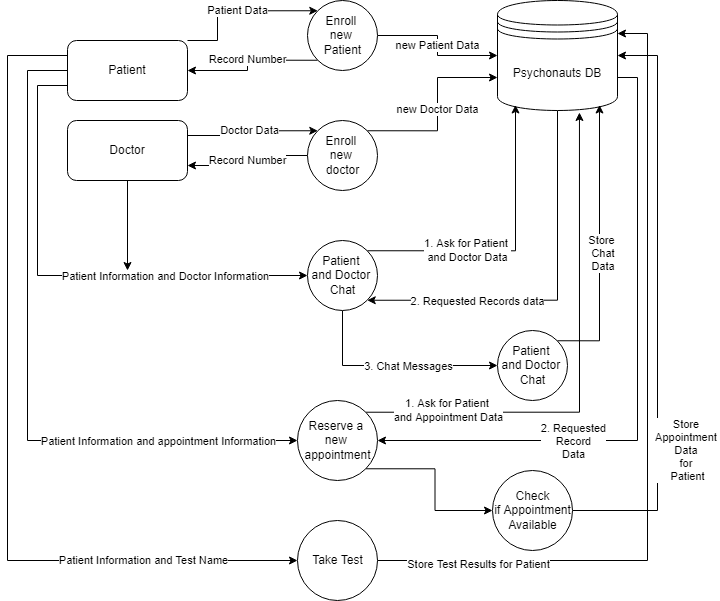

The diagram above was exported from draw.io. Its source (the exported page's mxGraphModel, read from the mxfile embedded in the PNG):
<mxGraphModel dx="868" dy="553" grid="1" gridSize="10" guides="1" tooltips="1" connect="1" arrows="1" fold="1" page="1" pageScale="1" pageWidth="4681" pageHeight="3300" background="#ffffff" math="0" shadow="0">
  <root>
    <mxCell id="0" />
    <mxCell id="1" parent="0" />
    <mxCell id="KtUe9QqtxAEmVGUBvlVk-18" style="edgeStyle=orthogonalEdgeStyle;rounded=0;orthogonalLoop=1;jettySize=auto;html=1;exitX=0.5;exitY=1;exitDx=0;exitDy=0;entryX=1;entryY=1;entryDx=0;entryDy=0;" edge="1" parent="1" source="KtUe9QqtxAEmVGUBvlVk-1" target="KtUe9QqtxAEmVGUBvlVk-14">
      <mxGeometry relative="1" as="geometry">
        <Array as="points">
          <mxPoint x="580" y="380" />
        </Array>
      </mxGeometry>
    </mxCell>
    <mxCell id="KtUe9QqtxAEmVGUBvlVk-19" value="2. Requested Records data" style="edgeLabel;html=1;align=center;verticalAlign=middle;resizable=0;points=[];" vertex="1" connectable="0" parent="KtUe9QqtxAEmVGUBvlVk-18">
      <mxGeometry x="0.2354" y="1" relative="1" as="geometry">
        <mxPoint x="-35" as="offset" />
      </mxGeometry>
    </mxCell>
    <mxCell id="KtUe9QqtxAEmVGUBvlVk-34" style="edgeStyle=orthogonalEdgeStyle;rounded=0;orthogonalLoop=1;jettySize=auto;html=1;exitX=1;exitY=0.7;exitDx=0;exitDy=0;entryX=1;entryY=0.5;entryDx=0;entryDy=0;" edge="1" parent="1" source="KtUe9QqtxAEmVGUBvlVk-1" target="KtUe9QqtxAEmVGUBvlVk-29">
      <mxGeometry relative="1" as="geometry" />
    </mxCell>
    <mxCell id="KtUe9QqtxAEmVGUBvlVk-35" value="2. Requested&lt;br&gt;Record&lt;br&gt;Data" style="edgeLabel;html=1;align=center;verticalAlign=middle;resizable=0;points=[];" vertex="1" connectable="0" parent="KtUe9QqtxAEmVGUBvlVk-34">
      <mxGeometry x="-0.0669" y="1" relative="1" as="geometry">
        <mxPoint x="-66" y="83" as="offset" />
      </mxGeometry>
    </mxCell>
    <mxCell id="KtUe9QqtxAEmVGUBvlVk-1" value="Psychonauts DB" style="shape=datastore;whiteSpace=wrap;html=1;" vertex="1" parent="1">
      <mxGeometry x="520" y="80" width="120" height="110" as="geometry" />
    </mxCell>
    <mxCell id="KtUe9QqtxAEmVGUBvlVk-5" value="Patient Data" style="edgeStyle=orthogonalEdgeStyle;rounded=0;orthogonalLoop=1;jettySize=auto;html=1;exitX=1;exitY=0;exitDx=0;exitDy=0;entryX=0;entryY=0;entryDx=0;entryDy=0;" edge="1" parent="1" source="KtUe9QqtxAEmVGUBvlVk-2" target="KtUe9QqtxAEmVGUBvlVk-3">
      <mxGeometry relative="1" as="geometry">
        <Array as="points">
          <mxPoint x="240" y="90" />
        </Array>
      </mxGeometry>
    </mxCell>
    <mxCell id="KtUe9QqtxAEmVGUBvlVk-20" style="edgeStyle=orthogonalEdgeStyle;rounded=0;orthogonalLoop=1;jettySize=auto;html=1;exitX=0;exitY=0.75;exitDx=0;exitDy=0;entryX=0;entryY=0.5;entryDx=0;entryDy=0;" edge="1" parent="1" source="KtUe9QqtxAEmVGUBvlVk-2" target="KtUe9QqtxAEmVGUBvlVk-14">
      <mxGeometry relative="1" as="geometry">
        <Array as="points">
          <mxPoint x="60" y="165" />
          <mxPoint x="60" y="355" />
        </Array>
      </mxGeometry>
    </mxCell>
    <mxCell id="KtUe9QqtxAEmVGUBvlVk-21" value="Patient Information and Doctor Information" style="edgeLabel;html=1;align=center;verticalAlign=middle;resizable=0;points=[];" vertex="1" connectable="0" parent="KtUe9QqtxAEmVGUBvlVk-20">
      <mxGeometry x="0.3149" relative="1" as="geometry">
        <mxPoint x="25" as="offset" />
      </mxGeometry>
    </mxCell>
    <mxCell id="KtUe9QqtxAEmVGUBvlVk-30" style="edgeStyle=orthogonalEdgeStyle;rounded=0;orthogonalLoop=1;jettySize=auto;html=1;exitX=0;exitY=0.5;exitDx=0;exitDy=0;entryX=0;entryY=0.5;entryDx=0;entryDy=0;" edge="1" parent="1" source="KtUe9QqtxAEmVGUBvlVk-2" target="KtUe9QqtxAEmVGUBvlVk-29">
      <mxGeometry relative="1" as="geometry">
        <Array as="points">
          <mxPoint x="50" y="150" />
          <mxPoint x="50" y="520" />
        </Array>
      </mxGeometry>
    </mxCell>
    <mxCell id="KtUe9QqtxAEmVGUBvlVk-31" value="Patient Information and appointment Information" style="edgeLabel;html=1;align=center;verticalAlign=middle;resizable=0;points=[];" vertex="1" connectable="0" parent="KtUe9QqtxAEmVGUBvlVk-30">
      <mxGeometry x="0.5529" relative="1" as="geometry">
        <mxPoint x="12" as="offset" />
      </mxGeometry>
    </mxCell>
    <mxCell id="KtUe9QqtxAEmVGUBvlVk-40" style="edgeStyle=orthogonalEdgeStyle;rounded=0;orthogonalLoop=1;jettySize=auto;html=1;exitX=0;exitY=0.25;exitDx=0;exitDy=0;entryX=0;entryY=0.5;entryDx=0;entryDy=0;" edge="1" parent="1" source="KtUe9QqtxAEmVGUBvlVk-2" target="KtUe9QqtxAEmVGUBvlVk-39">
      <mxGeometry relative="1" as="geometry">
        <Array as="points">
          <mxPoint x="30" y="135" />
          <mxPoint x="30" y="640" />
        </Array>
      </mxGeometry>
    </mxCell>
    <mxCell id="KtUe9QqtxAEmVGUBvlVk-41" value="Patient Information and Test Name" style="edgeLabel;html=1;align=center;verticalAlign=middle;resizable=0;points=[];" vertex="1" connectable="0" parent="KtUe9QqtxAEmVGUBvlVk-40">
      <mxGeometry x="0.6374" y="1" relative="1" as="geometry">
        <mxPoint as="offset" />
      </mxGeometry>
    </mxCell>
    <mxCell id="KtUe9QqtxAEmVGUBvlVk-2" value="Patient" style="rounded=1;whiteSpace=wrap;html=1;" vertex="1" parent="1">
      <mxGeometry x="90" y="120" width="120" height="60" as="geometry" />
    </mxCell>
    <mxCell id="KtUe9QqtxAEmVGUBvlVk-6" value="Record Number" style="edgeStyle=orthogonalEdgeStyle;rounded=0;orthogonalLoop=1;jettySize=auto;html=1;exitX=0;exitY=1;exitDx=0;exitDy=0;entryX=1;entryY=0.5;entryDx=0;entryDy=0;" edge="1" parent="1" source="KtUe9QqtxAEmVGUBvlVk-3" target="KtUe9QqtxAEmVGUBvlVk-2">
      <mxGeometry relative="1" as="geometry" />
    </mxCell>
    <mxCell id="KtUe9QqtxAEmVGUBvlVk-7" value="new Patient Data" style="edgeStyle=orthogonalEdgeStyle;rounded=0;orthogonalLoop=1;jettySize=auto;html=1;exitX=1;exitY=0.5;exitDx=0;exitDy=0;" edge="1" parent="1" source="KtUe9QqtxAEmVGUBvlVk-3" target="KtUe9QqtxAEmVGUBvlVk-1">
      <mxGeometry relative="1" as="geometry" />
    </mxCell>
    <mxCell id="KtUe9QqtxAEmVGUBvlVk-3" value="Enroll &lt;br&gt;new &lt;br&gt;Patient" style="shape=ellipse;html=1;dashed=0;whitespace=wrap;perimeter=ellipsePerimeter;" vertex="1" parent="1">
      <mxGeometry x="330" y="80" width="70" height="70" as="geometry" />
    </mxCell>
    <mxCell id="KtUe9QqtxAEmVGUBvlVk-11" value="Doctor Data" style="edgeStyle=orthogonalEdgeStyle;rounded=0;orthogonalLoop=1;jettySize=auto;html=1;exitX=1;exitY=0.25;exitDx=0;exitDy=0;entryX=0;entryY=0;entryDx=0;entryDy=0;" edge="1" parent="1" source="KtUe9QqtxAEmVGUBvlVk-8" target="KtUe9QqtxAEmVGUBvlVk-10">
      <mxGeometry relative="1" as="geometry" />
    </mxCell>
    <mxCell id="KtUe9QqtxAEmVGUBvlVk-44" style="edgeStyle=orthogonalEdgeStyle;rounded=0;orthogonalLoop=1;jettySize=auto;html=1;exitX=0.5;exitY=1;exitDx=0;exitDy=0;" edge="1" parent="1" source="KtUe9QqtxAEmVGUBvlVk-8">
      <mxGeometry relative="1" as="geometry">
        <mxPoint x="150" y="350" as="targetPoint" />
      </mxGeometry>
    </mxCell>
    <mxCell id="KtUe9QqtxAEmVGUBvlVk-8" value="Doctor" style="rounded=1;whiteSpace=wrap;html=1;" vertex="1" parent="1">
      <mxGeometry x="90" y="200" width="120" height="60" as="geometry" />
    </mxCell>
    <mxCell id="KtUe9QqtxAEmVGUBvlVk-12" value="Record Number" style="edgeStyle=orthogonalEdgeStyle;rounded=0;orthogonalLoop=1;jettySize=auto;html=1;exitX=0;exitY=0.5;exitDx=0;exitDy=0;entryX=1;entryY=0.75;entryDx=0;entryDy=0;" edge="1" parent="1" source="KtUe9QqtxAEmVGUBvlVk-10" target="KtUe9QqtxAEmVGUBvlVk-8">
      <mxGeometry relative="1" as="geometry">
        <mxPoint as="offset" />
      </mxGeometry>
    </mxCell>
    <mxCell id="KtUe9QqtxAEmVGUBvlVk-13" value="new Doctor Data" style="edgeStyle=orthogonalEdgeStyle;rounded=0;orthogonalLoop=1;jettySize=auto;html=1;exitX=1;exitY=0;exitDx=0;exitDy=0;entryX=0;entryY=0.7;entryDx=0;entryDy=0;" edge="1" parent="1" source="KtUe9QqtxAEmVGUBvlVk-10" target="KtUe9QqtxAEmVGUBvlVk-1">
      <mxGeometry relative="1" as="geometry" />
    </mxCell>
    <mxCell id="KtUe9QqtxAEmVGUBvlVk-10" value="Enroll &lt;br&gt;new &lt;br&gt;doctor" style="shape=ellipse;html=1;dashed=0;whitespace=wrap;perimeter=ellipsePerimeter;" vertex="1" parent="1">
      <mxGeometry x="330" y="200" width="70" height="70" as="geometry" />
    </mxCell>
    <mxCell id="KtUe9QqtxAEmVGUBvlVk-15" style="edgeStyle=orthogonalEdgeStyle;rounded=0;orthogonalLoop=1;jettySize=auto;html=1;exitX=1;exitY=0;exitDx=0;exitDy=0;entryX=0.15;entryY=0.95;entryDx=0;entryDy=0;entryPerimeter=0;" edge="1" parent="1" source="KtUe9QqtxAEmVGUBvlVk-14" target="KtUe9QqtxAEmVGUBvlVk-1">
      <mxGeometry relative="1" as="geometry" />
    </mxCell>
    <mxCell id="KtUe9QqtxAEmVGUBvlVk-16" value="1. Ask for Patient &lt;br&gt;and Doctor Data" style="edgeLabel;html=1;align=center;verticalAlign=middle;resizable=0;points=[];" vertex="1" connectable="0" parent="KtUe9QqtxAEmVGUBvlVk-15">
      <mxGeometry x="-0.0801" y="1" relative="1" as="geometry">
        <mxPoint x="-35" as="offset" />
      </mxGeometry>
    </mxCell>
    <mxCell id="KtUe9QqtxAEmVGUBvlVk-24" style="edgeStyle=orthogonalEdgeStyle;rounded=0;orthogonalLoop=1;jettySize=auto;html=1;exitX=0.5;exitY=1;exitDx=0;exitDy=0;entryX=0;entryY=0.5;entryDx=0;entryDy=0;" edge="1" parent="1" source="KtUe9QqtxAEmVGUBvlVk-14" target="KtUe9QqtxAEmVGUBvlVk-23">
      <mxGeometry relative="1" as="geometry" />
    </mxCell>
    <mxCell id="KtUe9QqtxAEmVGUBvlVk-25" value="3. Chat Messages" style="edgeLabel;html=1;align=center;verticalAlign=middle;resizable=0;points=[];" vertex="1" connectable="0" parent="KtUe9QqtxAEmVGUBvlVk-24">
      <mxGeometry x="0.0571" y="-3" relative="1" as="geometry">
        <mxPoint x="9" y="-3" as="offset" />
      </mxGeometry>
    </mxCell>
    <mxCell id="KtUe9QqtxAEmVGUBvlVk-14" value="Patient&amp;nbsp;&lt;br&gt;and Doctor &lt;br&gt;Chat" style="shape=ellipse;html=1;dashed=0;whitespace=wrap;perimeter=ellipsePerimeter;" vertex="1" parent="1">
      <mxGeometry x="330" y="320" width="70" height="70" as="geometry" />
    </mxCell>
    <mxCell id="KtUe9QqtxAEmVGUBvlVk-27" style="edgeStyle=orthogonalEdgeStyle;rounded=0;orthogonalLoop=1;jettySize=auto;html=1;exitX=1;exitY=0;exitDx=0;exitDy=0;entryX=0.85;entryY=0.95;entryDx=0;entryDy=0;entryPerimeter=0;" edge="1" parent="1" source="KtUe9QqtxAEmVGUBvlVk-23" target="KtUe9QqtxAEmVGUBvlVk-1">
      <mxGeometry relative="1" as="geometry">
        <Array as="points">
          <mxPoint x="622" y="420" />
        </Array>
      </mxGeometry>
    </mxCell>
    <mxCell id="KtUe9QqtxAEmVGUBvlVk-28" value="Store&lt;br&gt;&amp;nbsp;Chat&lt;br&gt;&amp;nbsp;Data" style="edgeLabel;html=1;align=center;verticalAlign=middle;resizable=0;points=[];" vertex="1" connectable="0" parent="KtUe9QqtxAEmVGUBvlVk-27">
      <mxGeometry x="-0.0681" y="-1" relative="1" as="geometry">
        <mxPoint as="offset" />
      </mxGeometry>
    </mxCell>
    <mxCell id="KtUe9QqtxAEmVGUBvlVk-23" value="Patient&amp;nbsp;&lt;br&gt;and Doctor &lt;br&gt;Chat" style="shape=ellipse;html=1;dashed=0;whitespace=wrap;perimeter=ellipsePerimeter;" vertex="1" parent="1">
      <mxGeometry x="520" y="410" width="70" height="70" as="geometry" />
    </mxCell>
    <mxCell id="KtUe9QqtxAEmVGUBvlVk-32" style="edgeStyle=orthogonalEdgeStyle;rounded=0;orthogonalLoop=1;jettySize=auto;html=1;exitX=1;exitY=0;exitDx=0;exitDy=0;entryX=0.683;entryY=1.018;entryDx=0;entryDy=0;entryPerimeter=0;" edge="1" parent="1" source="KtUe9QqtxAEmVGUBvlVk-29" target="KtUe9QqtxAEmVGUBvlVk-1">
      <mxGeometry relative="1" as="geometry" />
    </mxCell>
    <mxCell id="KtUe9QqtxAEmVGUBvlVk-33" value="1. Ask for Patient &lt;br&gt;and Appointment Data" style="edgeLabel;html=1;align=center;verticalAlign=middle;resizable=0;points=[];" vertex="1" connectable="0" parent="KtUe9QqtxAEmVGUBvlVk-32">
      <mxGeometry x="-0.7323" y="2" relative="1" as="geometry">
        <mxPoint x="13" as="offset" />
      </mxGeometry>
    </mxCell>
    <mxCell id="KtUe9QqtxAEmVGUBvlVk-37" style="edgeStyle=orthogonalEdgeStyle;rounded=0;orthogonalLoop=1;jettySize=auto;html=1;exitX=1;exitY=1;exitDx=0;exitDy=0;entryX=0;entryY=0.5;entryDx=0;entryDy=0;" edge="1" parent="1" source="KtUe9QqtxAEmVGUBvlVk-29" target="KtUe9QqtxAEmVGUBvlVk-36">
      <mxGeometry relative="1" as="geometry" />
    </mxCell>
    <mxCell id="KtUe9QqtxAEmVGUBvlVk-29" value="Reserve a &lt;br&gt;new &lt;br&gt;appointment" style="shape=ellipse;html=1;dashed=0;whitespace=wrap;perimeter=ellipsePerimeter;" vertex="1" parent="1">
      <mxGeometry x="320" y="480" width="80" height="80" as="geometry" />
    </mxCell>
    <mxCell id="KtUe9QqtxAEmVGUBvlVk-38" value="Store&amp;nbsp;&lt;br&gt;Appointment &lt;br&gt;Data &lt;br&gt;for &lt;br&gt;Patient" style="edgeStyle=orthogonalEdgeStyle;rounded=0;orthogonalLoop=1;jettySize=auto;html=1;exitX=1;exitY=0.5;exitDx=0;exitDy=0;entryX=1;entryY=0.5;entryDx=0;entryDy=0;" edge="1" parent="1" source="KtUe9QqtxAEmVGUBvlVk-36" target="KtUe9QqtxAEmVGUBvlVk-1">
      <mxGeometry x="-0.5" y="-30" relative="1" as="geometry">
        <Array as="points">
          <mxPoint x="680" y="590" />
          <mxPoint x="680" y="135" />
        </Array>
        <mxPoint as="offset" />
      </mxGeometry>
    </mxCell>
    <mxCell id="KtUe9QqtxAEmVGUBvlVk-36" value="Check&lt;br&gt;if Appointment&lt;br&gt;Available" style="shape=ellipse;html=1;dashed=0;whitespace=wrap;perimeter=ellipsePerimeter;" vertex="1" parent="1">
      <mxGeometry x="515" y="550" width="80" height="80" as="geometry" />
    </mxCell>
    <mxCell id="KtUe9QqtxAEmVGUBvlVk-42" style="edgeStyle=orthogonalEdgeStyle;rounded=0;orthogonalLoop=1;jettySize=auto;html=1;exitX=1;exitY=0.5;exitDx=0;exitDy=0;entryX=1;entryY=0.3;entryDx=0;entryDy=0;" edge="1" parent="1" source="KtUe9QqtxAEmVGUBvlVk-39" target="KtUe9QqtxAEmVGUBvlVk-1">
      <mxGeometry relative="1" as="geometry">
        <Array as="points">
          <mxPoint x="670" y="640" />
          <mxPoint x="670" y="113" />
        </Array>
      </mxGeometry>
    </mxCell>
    <mxCell id="KtUe9QqtxAEmVGUBvlVk-43" value="Store Test Results for Patient" style="edgeLabel;html=1;align=center;verticalAlign=middle;resizable=0;points=[];" vertex="1" connectable="0" parent="KtUe9QqtxAEmVGUBvlVk-42">
      <mxGeometry x="-0.7582" y="-3" relative="1" as="geometry">
        <mxPoint as="offset" />
      </mxGeometry>
    </mxCell>
    <mxCell id="KtUe9QqtxAEmVGUBvlVk-39" value="Take Test" style="shape=ellipse;html=1;dashed=0;whitespace=wrap;perimeter=ellipsePerimeter;" vertex="1" parent="1">
      <mxGeometry x="320" y="600" width="80" height="80" as="geometry" />
    </mxCell>
  </root>
</mxGraphModel>